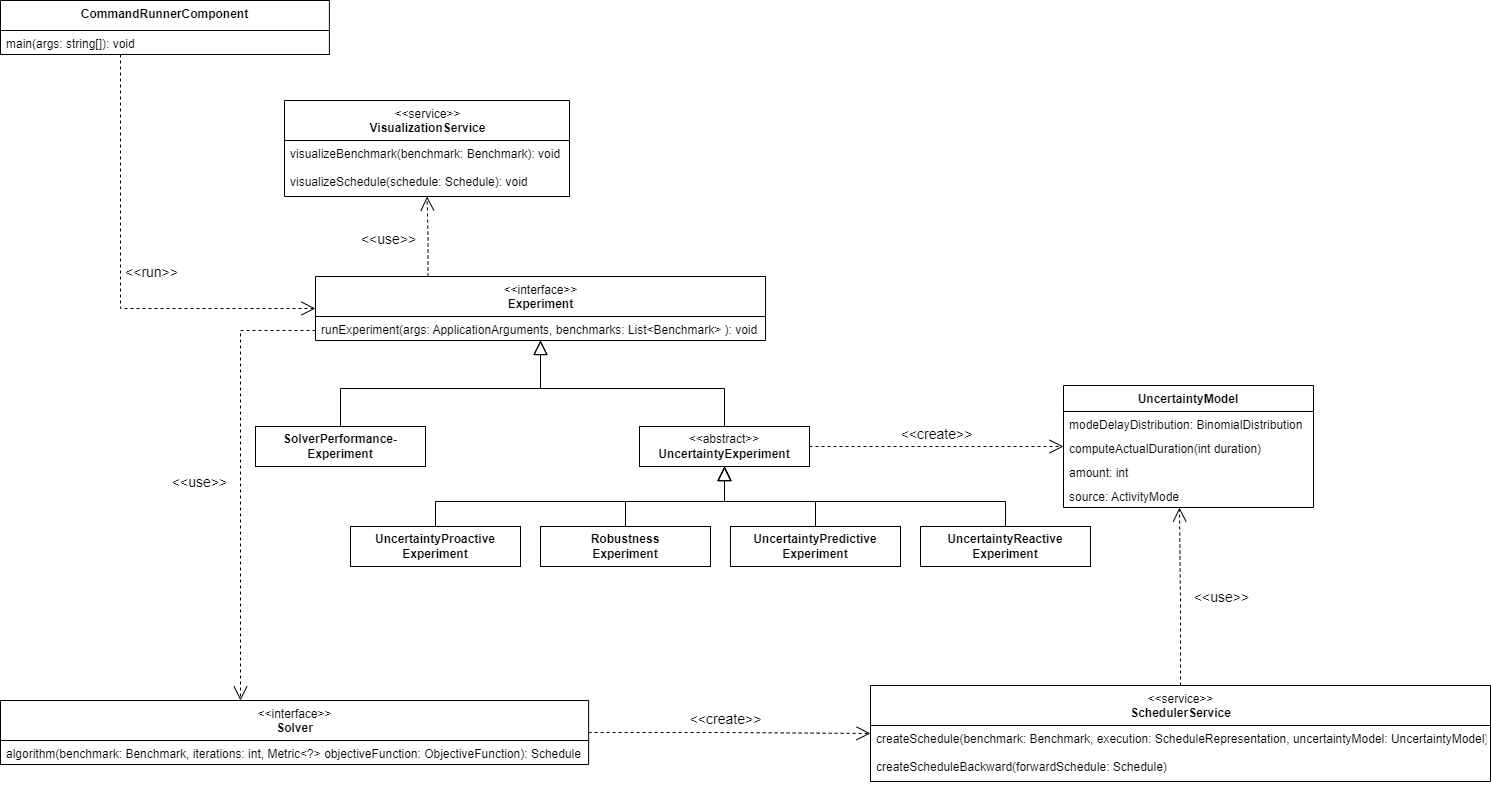

The diagram above was exported from draw.io. Its source (the exported page's mxGraphModel, read from the mxfile embedded in the PNG):
<mxGraphModel dx="3934" dy="5" grid="1" gridSize="10" guides="1" tooltips="1" connect="1" arrows="1" fold="1" page="1" pageScale="1" pageWidth="827" pageHeight="1169" math="0" shadow="0">
  <root>
    <mxCell id="0" />
    <mxCell id="1" parent="0" />
    <mxCell id="U9j6PtBjxTh5m0LtCSBH-1" style="edgeStyle=orthogonalEdgeStyle;rounded=0;orthogonalLoop=1;jettySize=auto;html=1;exitX=0.5;exitY=0;exitDx=0;exitDy=0;endArrow=block;endFill=0;startSize=12;endSize=12;" parent="1" source="U9j6PtBjxTh5m0LtCSBH-2" target="U9j6PtBjxTh5m0LtCSBH-13" edge="1">
      <mxGeometry relative="1" as="geometry">
        <mxPoint x="-610" y="2306" as="targetPoint" />
      </mxGeometry>
    </mxCell>
    <mxCell id="U9j6PtBjxTh5m0LtCSBH-2" value="&lt;span style=&quot;font-weight: normal&quot;&gt;&amp;lt;&amp;lt;abstract&amp;gt;&amp;gt;&lt;/span&gt;&lt;br&gt;UncertaintyExperiment" style="rounded=0;whiteSpace=wrap;html=1;fontStyle=1" parent="1" vertex="1">
      <mxGeometry x="-511" y="2396" width="170" height="40" as="geometry" />
    </mxCell>
    <mxCell id="U9j6PtBjxTh5m0LtCSBH-3" style="edgeStyle=orthogonalEdgeStyle;rounded=0;orthogonalLoop=1;jettySize=auto;html=1;exitX=0.5;exitY=0;exitDx=0;exitDy=0;entryX=0.5;entryY=1;entryDx=0;entryDy=0;endSize=12;startSize=12;endArrow=block;endFill=0;" parent="1" source="U9j6PtBjxTh5m0LtCSBH-4" target="U9j6PtBjxTh5m0LtCSBH-2" edge="1">
      <mxGeometry relative="1" as="geometry" />
    </mxCell>
    <mxCell id="U9j6PtBjxTh5m0LtCSBH-4" value="Uncertainty&lt;span style=&quot;white-space: pre&quot;&gt;Proactive&lt;br&gt;Experiment&lt;/span&gt;" style="rounded=0;whiteSpace=wrap;html=1;fontStyle=1" parent="1" vertex="1">
      <mxGeometry x="-800" y="2496" width="170" height="40" as="geometry" />
    </mxCell>
    <mxCell id="U9j6PtBjxTh5m0LtCSBH-5" style="edgeStyle=orthogonalEdgeStyle;rounded=0;orthogonalLoop=1;jettySize=auto;html=1;exitX=0.5;exitY=0;exitDx=0;exitDy=0;endArrow=block;endFill=0;endSize=12;startSize=12;" parent="1" source="U9j6PtBjxTh5m0LtCSBH-6" edge="1">
      <mxGeometry relative="1" as="geometry">
        <mxPoint x="-426" y="2436" as="targetPoint" />
      </mxGeometry>
    </mxCell>
    <mxCell id="U9j6PtBjxTh5m0LtCSBH-6" value="Uncertainty&lt;span style=&quot;white-space: pre&quot;&gt;Predictive&lt;br&gt;Experiment&lt;/span&gt;" style="rounded=0;whiteSpace=wrap;html=1;fontStyle=1" parent="1" vertex="1">
      <mxGeometry x="-420" y="2496" width="170" height="40" as="geometry" />
    </mxCell>
    <mxCell id="U9j6PtBjxTh5m0LtCSBH-7" style="edgeStyle=orthogonalEdgeStyle;rounded=0;orthogonalLoop=1;jettySize=auto;html=1;exitX=0.5;exitY=0;exitDx=0;exitDy=0;entryX=0.5;entryY=1;entryDx=0;entryDy=0;endArrow=block;endFill=0;endSize=12;startSize=12;" parent="1" source="U9j6PtBjxTh5m0LtCSBH-8" target="U9j6PtBjxTh5m0LtCSBH-2" edge="1">
      <mxGeometry relative="1" as="geometry" />
    </mxCell>
    <mxCell id="U9j6PtBjxTh5m0LtCSBH-8" value="&lt;span style=&quot;white-space: pre&quot;&gt;UncertaintyReactive&lt;br&gt;Experiment&lt;/span&gt;" style="rounded=0;whiteSpace=wrap;html=1;fontStyle=1" parent="1" vertex="1">
      <mxGeometry x="-230" y="2496" width="170" height="40" as="geometry" />
    </mxCell>
    <mxCell id="U9j6PtBjxTh5m0LtCSBH-9" style="edgeStyle=orthogonalEdgeStyle;rounded=0;orthogonalLoop=1;jettySize=auto;html=1;exitX=0.5;exitY=0;exitDx=0;exitDy=0;endArrow=block;endFill=0;startSize=12;endSize=12;" parent="1" source="U9j6PtBjxTh5m0LtCSBH-10" target="U9j6PtBjxTh5m0LtCSBH-13" edge="1">
      <mxGeometry relative="1" as="geometry">
        <mxPoint x="-610" y="2306" as="targetPoint" />
      </mxGeometry>
    </mxCell>
    <mxCell id="U9j6PtBjxTh5m0LtCSBH-10" value="SolverPerformance-Experiment" style="rounded=0;whiteSpace=wrap;html=1;fontStyle=1" parent="1" vertex="1">
      <mxGeometry x="-895" y="2396" width="170" height="40" as="geometry" />
    </mxCell>
    <mxCell id="U9j6PtBjxTh5m0LtCSBH-11" style="edgeStyle=orthogonalEdgeStyle;rounded=0;orthogonalLoop=1;jettySize=auto;html=1;dashed=1;fontSize=14;fontColor=none;startArrow=none;startFill=0;endArrow=open;endFill=0;startSize=14;endSize=12;strokeWidth=1;exitX=0.25;exitY=0;exitDx=0;exitDy=0;" parent="1" source="U9j6PtBjxTh5m0LtCSBH-13" target="U9j6PtBjxTh5m0LtCSBH-36" edge="1">
      <mxGeometry relative="1" as="geometry" />
    </mxCell>
    <mxCell id="U9j6PtBjxTh5m0LtCSBH-12" value="&amp;lt;&amp;lt;use&amp;gt;&amp;gt;" style="edgeLabel;html=1;align=center;verticalAlign=middle;resizable=0;points=[];fontSize=14;fontColor=none;" parent="U9j6PtBjxTh5m0LtCSBH-11" vertex="1" connectable="0">
      <mxGeometry x="0.1574" y="-2" relative="1" as="geometry">
        <mxPoint x="-42" y="7" as="offset" />
      </mxGeometry>
    </mxCell>
    <mxCell id="U9j6PtBjxTh5m0LtCSBH-13" value="&amp;lt;&amp;lt;interface&amp;gt;&amp;gt;&lt;br&gt;&lt;b&gt;Experiment&lt;/b&gt;" style="swimlane;fontStyle=0;align=center;verticalAlign=top;childLayout=stackLayout;horizontal=1;startSize=40;horizontalStack=0;resizeParent=1;resizeParentMax=0;resizeLast=0;collapsible=1;marginBottom=0;html=1;" parent="1" vertex="1">
      <mxGeometry x="-835" y="2246" width="450" height="64" as="geometry">
        <mxRectangle x="-270" y="990" width="80" height="26" as="alternateBounds" />
      </mxGeometry>
    </mxCell>
    <mxCell id="U9j6PtBjxTh5m0LtCSBH-14" value="runExperiment(args: ApplicationArguments, benchmarks: List&lt;Benchmark&gt; ): void" style="text;strokeColor=none;fillColor=none;align=left;verticalAlign=top;spacingLeft=4;spacingRight=4;overflow=hidden;rotatable=0;points=[[0,0.5],[1,0.5]];portConstraint=eastwest;" parent="U9j6PtBjxTh5m0LtCSBH-13" vertex="1">
      <mxGeometry y="40" width="450" height="24" as="geometry" />
    </mxCell>
    <mxCell id="U9j6PtBjxTh5m0LtCSBH-15" value="&amp;lt;&amp;lt;interface&amp;gt;&amp;gt;&lt;br&gt;&lt;b&gt;Solver&lt;/b&gt;" style="swimlane;fontStyle=0;align=center;verticalAlign=top;childLayout=stackLayout;horizontal=1;startSize=40;horizontalStack=0;resizeParent=1;resizeParentMax=0;resizeLast=0;collapsible=1;marginBottom=0;html=1;" parent="1" vertex="1">
      <mxGeometry x="-1150" y="2670" width="588.13" height="64" as="geometry">
        <mxRectangle x="-270" y="990" width="80" height="26" as="alternateBounds" />
      </mxGeometry>
    </mxCell>
    <mxCell id="U9j6PtBjxTh5m0LtCSBH-16" value="algorithm(benchmark: Benchmark, iterations: int, Metric&lt;?&gt; objectiveFunction: ObjectiveFunction): Schedule" style="text;strokeColor=none;fillColor=none;align=left;verticalAlign=top;spacingLeft=4;spacingRight=4;overflow=hidden;rotatable=0;points=[[0,0.5],[1,0.5]];portConstraint=eastwest;" parent="U9j6PtBjxTh5m0LtCSBH-15" vertex="1">
      <mxGeometry y="40" width="588.13" height="24" as="geometry" />
    </mxCell>
    <mxCell id="U9j6PtBjxTh5m0LtCSBH-17" style="edgeStyle=orthogonalEdgeStyle;rounded=0;orthogonalLoop=1;jettySize=auto;html=1;entryX=0.464;entryY=1.004;entryDx=0;entryDy=0;entryPerimeter=0;fontSize=14;fontColor=none;startArrow=none;startFill=0;endArrow=open;endFill=0;startSize=14;endSize=12;strokeWidth=1;dashed=1;" parent="1" source="U9j6PtBjxTh5m0LtCSBH-18" target="U9j6PtBjxTh5m0LtCSBH-31" edge="1">
      <mxGeometry relative="1" as="geometry" />
    </mxCell>
    <mxCell id="U9j6PtBjxTh5m0LtCSBH-18" value="&lt;span style=&quot;font-weight: normal&quot;&gt;&amp;lt;&amp;lt;service&amp;gt;&amp;gt;&lt;br&gt;&lt;/span&gt;SchedulerService" style="swimlane;fontStyle=1;align=center;verticalAlign=top;childLayout=stackLayout;horizontal=1;startSize=40;horizontalStack=0;resizeParent=1;resizeParentMax=0;resizeLast=0;collapsible=1;marginBottom=0;html=1;" parent="1" vertex="1">
      <mxGeometry x="-280" y="2655" width="620" height="96" as="geometry" />
    </mxCell>
    <mxCell id="U9j6PtBjxTh5m0LtCSBH-19" value="createSchedule(benchmark: Benchmark, execution: ScheduleRepresentation, uncertaintyModel: UncertaintyModel)&#10;" style="text;strokeColor=none;fillColor=none;align=left;verticalAlign=top;spacingLeft=4;spacingRight=4;overflow=hidden;rotatable=0;points=[[0,0.5],[1,0.5]];portConstraint=eastwest;" parent="U9j6PtBjxTh5m0LtCSBH-18" vertex="1">
      <mxGeometry y="40" width="620" height="28" as="geometry" />
    </mxCell>
    <mxCell id="U9j6PtBjxTh5m0LtCSBH-20" value="createScheduleBackward(forwardSchedule: Schedule)&#10;" style="text;strokeColor=none;fillColor=none;align=left;verticalAlign=top;spacingLeft=4;spacingRight=4;overflow=hidden;rotatable=0;points=[[0,0.5],[1,0.5]];portConstraint=eastwest;" parent="U9j6PtBjxTh5m0LtCSBH-18" vertex="1">
      <mxGeometry y="68" width="620" height="28" as="geometry" />
    </mxCell>
    <mxCell id="U9j6PtBjxTh5m0LtCSBH-21" style="edgeStyle=orthogonalEdgeStyle;rounded=0;orthogonalLoop=1;jettySize=auto;html=1;dashed=1;fontSize=14;fontColor=none;startArrow=none;startFill=0;endArrow=open;endFill=0;startSize=14;endSize=12;strokeWidth=1;" parent="1" source="U9j6PtBjxTh5m0LtCSBH-23" target="U9j6PtBjxTh5m0LtCSBH-13" edge="1">
      <mxGeometry relative="1" as="geometry">
        <Array as="points">
          <mxPoint x="-1030" y="2278" />
        </Array>
      </mxGeometry>
    </mxCell>
    <mxCell id="U9j6PtBjxTh5m0LtCSBH-22" value="&amp;lt;&amp;lt;run&amp;gt;&amp;gt;" style="edgeLabel;html=1;align=center;verticalAlign=middle;resizable=0;points=[];fontSize=14;fontColor=none;" parent="U9j6PtBjxTh5m0LtCSBH-21" vertex="1" connectable="0">
      <mxGeometry x="0.0604" y="2" relative="1" as="geometry">
        <mxPoint x="28" y="-21" as="offset" />
      </mxGeometry>
    </mxCell>
    <mxCell id="U9j6PtBjxTh5m0LtCSBH-23" value="&lt;b&gt;CommandRunnerComponent&lt;/b&gt;" style="swimlane;fontStyle=0;align=center;verticalAlign=top;childLayout=stackLayout;horizontal=1;startSize=30;horizontalStack=0;resizeParent=1;resizeParentMax=0;resizeLast=0;collapsible=1;marginBottom=0;html=1;" parent="1" vertex="1">
      <mxGeometry x="-1150" y="1970" width="328.88" height="54" as="geometry">
        <mxRectangle x="-270" y="990" width="80" height="26" as="alternateBounds" />
      </mxGeometry>
    </mxCell>
    <mxCell id="U9j6PtBjxTh5m0LtCSBH-24" value="main(args: string[]): void" style="text;strokeColor=none;fillColor=none;align=left;verticalAlign=top;spacingLeft=4;spacingRight=4;overflow=hidden;rotatable=0;points=[[0,0.5],[1,0.5]];portConstraint=eastwest;" parent="U9j6PtBjxTh5m0LtCSBH-23" vertex="1">
      <mxGeometry y="30" width="328.88" height="24" as="geometry" />
    </mxCell>
    <mxCell id="U9j6PtBjxTh5m0LtCSBH-25" style="edgeStyle=orthogonalEdgeStyle;rounded=0;orthogonalLoop=1;jettySize=auto;html=1;dashed=1;fontSize=14;fontColor=none;startArrow=none;startFill=0;endArrow=open;endFill=0;startSize=14;endSize=12;strokeWidth=1;" parent="1" source="U9j6PtBjxTh5m0LtCSBH-13" target="U9j6PtBjxTh5m0LtCSBH-15" edge="1">
      <mxGeometry relative="1" as="geometry">
        <mxPoint x="-830" y="2300" as="sourcePoint" />
        <mxPoint x="-824.9999999999995" y="2288" as="targetPoint" />
        <Array as="points">
          <mxPoint x="-910" y="2300" />
        </Array>
      </mxGeometry>
    </mxCell>
    <mxCell id="U9j6PtBjxTh5m0LtCSBH-26" value="&amp;lt;&amp;lt;use&amp;gt;&amp;gt;" style="edgeLabel;html=1;align=center;verticalAlign=middle;resizable=0;points=[];fontSize=14;fontColor=none;" parent="U9j6PtBjxTh5m0LtCSBH-25" vertex="1" connectable="0">
      <mxGeometry x="0.0604" y="2" relative="1" as="geometry">
        <mxPoint x="-44" y="-10" as="offset" />
      </mxGeometry>
    </mxCell>
    <mxCell id="U9j6PtBjxTh5m0LtCSBH-27" value="UncertaintyModel" style="swimlane;fontStyle=1;align=center;verticalAlign=top;childLayout=stackLayout;horizontal=1;startSize=26;horizontalStack=0;resizeParent=1;resizeParentMax=0;resizeLast=0;collapsible=1;marginBottom=0;" parent="1" vertex="1">
      <mxGeometry x="-87" y="2355" width="250" height="122" as="geometry">
        <mxRectangle x="-270" y="990" width="80" height="26" as="alternateBounds" />
      </mxGeometry>
    </mxCell>
    <mxCell id="U9j6PtBjxTh5m0LtCSBH-28" value="modeDelayDistribution: BinomialDistribution" style="text;strokeColor=none;fillColor=none;align=left;verticalAlign=top;spacingLeft=4;spacingRight=4;overflow=hidden;rotatable=0;points=[[0,0.5],[1,0.5]];portConstraint=eastwest;" parent="U9j6PtBjxTh5m0LtCSBH-27" vertex="1">
      <mxGeometry y="26" width="250" height="24" as="geometry" />
    </mxCell>
    <mxCell id="U9j6PtBjxTh5m0LtCSBH-29" value="computeActualDuration(int duration)" style="text;strokeColor=none;fillColor=none;align=left;verticalAlign=top;spacingLeft=4;spacingRight=4;overflow=hidden;rotatable=0;points=[[0,0.5],[1,0.5]];portConstraint=eastwest;" parent="U9j6PtBjxTh5m0LtCSBH-27" vertex="1">
      <mxGeometry y="50" width="250" height="24" as="geometry" />
    </mxCell>
    <mxCell id="U9j6PtBjxTh5m0LtCSBH-30" value="amount: int" style="text;strokeColor=none;fillColor=none;align=left;verticalAlign=top;spacingLeft=4;spacingRight=4;overflow=hidden;rotatable=0;points=[[0,0.5],[1,0.5]];portConstraint=eastwest;" parent="U9j6PtBjxTh5m0LtCSBH-27" vertex="1">
      <mxGeometry y="74" width="250" height="24" as="geometry" />
    </mxCell>
    <mxCell id="U9j6PtBjxTh5m0LtCSBH-31" value="source: ActivityMode" style="text;strokeColor=none;fillColor=none;align=left;verticalAlign=top;spacingLeft=4;spacingRight=4;overflow=hidden;rotatable=0;points=[[0,0.5],[1,0.5]];portConstraint=eastwest;" parent="U9j6PtBjxTh5m0LtCSBH-27" vertex="1">
      <mxGeometry y="98" width="250" height="24" as="geometry" />
    </mxCell>
    <mxCell id="U9j6PtBjxTh5m0LtCSBH-32" value="&amp;lt;&amp;lt;use&amp;gt;&amp;gt;" style="edgeLabel;html=1;align=center;verticalAlign=middle;resizable=0;points=[];fontSize=14;fontColor=none;" parent="1" vertex="1" connectable="0">
      <mxGeometry x="69.99712465012124" y="2570.000116838553" as="geometry">
        <mxPoint y="-4" as="offset" />
      </mxGeometry>
    </mxCell>
    <mxCell id="U9j6PtBjxTh5m0LtCSBH-33" style="edgeStyle=orthogonalEdgeStyle;rounded=0;orthogonalLoop=1;jettySize=auto;html=1;dashed=1;fontSize=14;fontColor=none;startArrow=none;startFill=0;endArrow=open;endFill=0;startSize=14;endSize=12;strokeWidth=1;exitX=1;exitY=0.5;exitDx=0;exitDy=0;" parent="1" source="U9j6PtBjxTh5m0LtCSBH-2" target="U9j6PtBjxTh5m0LtCSBH-27" edge="1">
      <mxGeometry relative="1" as="geometry">
        <mxPoint x="526.5" y="2512" as="sourcePoint" />
        <mxPoint x="200" y="2420" as="targetPoint" />
        <Array as="points" />
      </mxGeometry>
    </mxCell>
    <mxCell id="U9j6PtBjxTh5m0LtCSBH-34" value="&amp;lt;&amp;lt;create&amp;gt;&amp;gt;" style="edgeLabel;html=1;align=center;verticalAlign=middle;resizable=0;points=[];fontSize=14;fontColor=none;" parent="U9j6PtBjxTh5m0LtCSBH-33" vertex="1" connectable="0">
      <mxGeometry x="0.1008" y="4" relative="1" as="geometry">
        <mxPoint x="-14" y="-9" as="offset" />
      </mxGeometry>
    </mxCell>
    <mxCell id="U9j6PtBjxTh5m0LtCSBH-35" value="&amp;lt;&amp;lt;create&amp;gt;&amp;gt;" style="edgeStyle=orthogonalEdgeStyle;rounded=0;orthogonalLoop=1;jettySize=auto;html=1;dashed=1;fontSize=14;fontColor=none;startArrow=none;startFill=0;endArrow=open;endFill=0;startSize=14;endSize=12;strokeWidth=1;" parent="1" source="U9j6PtBjxTh5m0LtCSBH-15" target="U9j6PtBjxTh5m0LtCSBH-18" edge="1">
      <mxGeometry x="-0.0237" y="14" relative="1" as="geometry">
        <mxPoint x="-455.3699999999999" y="2674" as="sourcePoint" />
        <mxPoint x="-260" y="2674" as="targetPoint" />
        <Array as="points" />
        <mxPoint as="offset" />
      </mxGeometry>
    </mxCell>
    <mxCell id="U9j6PtBjxTh5m0LtCSBH-36" value="&lt;span style=&quot;font-weight: normal&quot;&gt;&amp;lt;&amp;lt;service&amp;gt;&amp;gt;&lt;br&gt;&lt;/span&gt;VisualizationService" style="swimlane;fontStyle=1;align=center;verticalAlign=top;childLayout=stackLayout;horizontal=1;startSize=40;horizontalStack=0;resizeParent=1;resizeParentMax=0;resizeLast=0;collapsible=1;marginBottom=0;html=1;" parent="1" vertex="1">
      <mxGeometry x="-866" y="2070" width="285" height="96" as="geometry" />
    </mxCell>
    <mxCell id="U9j6PtBjxTh5m0LtCSBH-37" value="visualizeBenchmark(benchmark: Benchmark): void" style="text;strokeColor=none;fillColor=none;align=left;verticalAlign=top;spacingLeft=4;spacingRight=4;overflow=hidden;rotatable=0;points=[[0,0.5],[1,0.5]];portConstraint=eastwest;" parent="U9j6PtBjxTh5m0LtCSBH-36" vertex="1">
      <mxGeometry y="40" width="285" height="28" as="geometry" />
    </mxCell>
    <mxCell id="U9j6PtBjxTh5m0LtCSBH-38" value="visualizeSchedule(schedule: Schedule): void" style="text;strokeColor=none;fillColor=none;align=left;verticalAlign=top;spacingLeft=4;spacingRight=4;overflow=hidden;rotatable=0;points=[[0,0.5],[1,0.5]];portConstraint=eastwest;" parent="U9j6PtBjxTh5m0LtCSBH-36" vertex="1">
      <mxGeometry y="68" width="285" height="28" as="geometry" />
    </mxCell>
    <mxCell id="-7tvm-BO1o4WzvyavFXp-1" value="&lt;span style=&quot;white-space: pre&quot;&gt;Robustness&lt;br&gt;Experiment&lt;/span&gt;" style="rounded=0;whiteSpace=wrap;html=1;fontStyle=1" vertex="1" parent="1">
      <mxGeometry x="-610" y="2496" width="170" height="40" as="geometry" />
    </mxCell>
    <mxCell id="-7tvm-BO1o4WzvyavFXp-2" style="edgeStyle=orthogonalEdgeStyle;rounded=0;orthogonalLoop=1;jettySize=auto;html=1;endArrow=block;endFill=0;endSize=12;startSize=12;" edge="1" parent="1" source="-7tvm-BO1o4WzvyavFXp-1" target="U9j6PtBjxTh5m0LtCSBH-2">
      <mxGeometry relative="1" as="geometry">
        <mxPoint x="-215.99999999999955" y="2506" as="sourcePoint" />
        <mxPoint x="-416" y="2446" as="targetPoint" />
        <Array as="points" />
      </mxGeometry>
    </mxCell>
  </root>
</mxGraphModel>